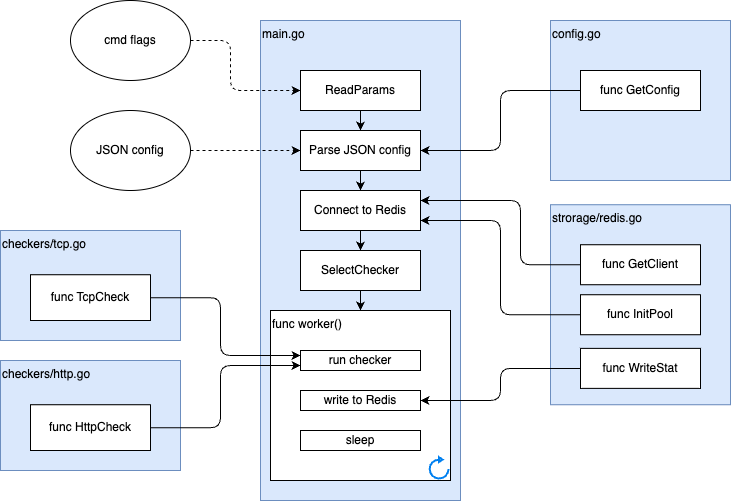

The diagram above was exported from draw.io. Its source (the exported page's mxGraphModel, read from the mxfile embedded in the PNG):
<mxGraphModel dx="1471" dy="365" grid="1" gridSize="10" guides="1" tooltips="1" connect="1" arrows="1" fold="1" page="1" pageScale="1" pageWidth="827" pageHeight="1169" math="0" shadow="0">
  <root>
    <mxCell id="0" />
    <mxCell id="1" parent="0" />
    <mxCell id="2" value="main.go" style="rounded=0;whiteSpace=wrap;html=1;align=left;verticalAlign=top;fillColor=#dae8fc;strokeColor=#6c8ebf;" vertex="1" parent="1">
      <mxGeometry x="180" y="90" width="200" height="480" as="geometry" />
    </mxCell>
    <mxCell id="3" style="edgeStyle=orthogonalEdgeStyle;html=1;entryX=0.5;entryY=0;entryDx=0;entryDy=0;" edge="1" parent="1" source="4" target="8">
      <mxGeometry relative="1" as="geometry" />
    </mxCell>
    <mxCell id="4" value="ReadParams" style="rounded=0;whiteSpace=wrap;html=1;" vertex="1" parent="1">
      <mxGeometry x="220" y="140" width="120" height="40" as="geometry" />
    </mxCell>
    <mxCell id="5" style="edgeStyle=orthogonalEdgeStyle;html=1;dashed=1;" edge="1" parent="1" source="6" target="4">
      <mxGeometry relative="1" as="geometry">
        <Array as="points">
          <mxPoint x="150" y="110" />
          <mxPoint x="150" y="160" />
        </Array>
      </mxGeometry>
    </mxCell>
    <mxCell id="6" value="cmd flags" style="ellipse;whiteSpace=wrap;html=1;" vertex="1" parent="1">
      <mxGeometry x="-10" y="70" width="120" height="80" as="geometry" />
    </mxCell>
    <mxCell id="7" style="edgeStyle=orthogonalEdgeStyle;html=1;entryX=0.5;entryY=0;entryDx=0;entryDy=0;" edge="1" parent="1" source="8" target="12">
      <mxGeometry relative="1" as="geometry" />
    </mxCell>
    <mxCell id="8" value="Parse JSON config" style="rounded=0;whiteSpace=wrap;html=1;" vertex="1" parent="1">
      <mxGeometry x="220" y="200" width="120" height="40" as="geometry" />
    </mxCell>
    <mxCell id="9" style="edgeStyle=orthogonalEdgeStyle;html=1;dashed=1;" edge="1" parent="1" source="10" target="8">
      <mxGeometry relative="1" as="geometry" />
    </mxCell>
    <mxCell id="10" value="JSON config" style="ellipse;whiteSpace=wrap;html=1;" vertex="1" parent="1">
      <mxGeometry x="-10" y="180" width="120" height="80" as="geometry" />
    </mxCell>
    <mxCell id="11" style="edgeStyle=orthogonalEdgeStyle;html=1;" edge="1" parent="1" source="12" target="14">
      <mxGeometry relative="1" as="geometry" />
    </mxCell>
    <mxCell id="12" value="Connect to Redis" style="rounded=0;whiteSpace=wrap;html=1;" vertex="1" parent="1">
      <mxGeometry x="220" y="260" width="120" height="40" as="geometry" />
    </mxCell>
    <mxCell id="13" style="edgeStyle=orthogonalEdgeStyle;html=1;entryX=0.5;entryY=0;entryDx=0;entryDy=0;" edge="1" parent="1" source="14" target="15">
      <mxGeometry relative="1" as="geometry" />
    </mxCell>
    <mxCell id="14" value="SelectChecker" style="rounded=0;whiteSpace=wrap;html=1;" vertex="1" parent="1">
      <mxGeometry x="220" y="320" width="120" height="40" as="geometry" />
    </mxCell>
    <mxCell id="15" value="func worker()" style="rounded=0;whiteSpace=wrap;html=1;align=left;verticalAlign=top;" vertex="1" parent="1">
      <mxGeometry x="190" y="380" width="180" height="170" as="geometry" />
    </mxCell>
    <mxCell id="16" value="" style="html=1;verticalLabelPosition=bottom;align=center;labelBackgroundColor=#ffffff;verticalAlign=top;strokeWidth=2;strokeColor=#0080F0;shadow=0;dashed=0;shape=mxgraph.ios7.icons.reload;" vertex="1" parent="1">
      <mxGeometry x="349.11" y="526.75" width="18.89" height="21.25" as="geometry" />
    </mxCell>
    <mxCell id="17" value="run checker" style="rounded=0;whiteSpace=wrap;html=1;" vertex="1" parent="1">
      <mxGeometry x="220" y="420" width="120" height="20" as="geometry" />
    </mxCell>
    <mxCell id="18" value="write to Redis" style="rounded=0;whiteSpace=wrap;html=1;" vertex="1" parent="1">
      <mxGeometry x="220" y="460" width="120" height="20" as="geometry" />
    </mxCell>
    <mxCell id="19" value="sleep" style="rounded=0;whiteSpace=wrap;html=1;" vertex="1" parent="1">
      <mxGeometry x="220" y="500" width="120" height="20" as="geometry" />
    </mxCell>
    <mxCell id="20" value="strorage/redis.go" style="rounded=0;whiteSpace=wrap;html=1;align=left;verticalAlign=top;fillColor=#dae8fc;strokeColor=#6c8ebf;" vertex="1" parent="1">
      <mxGeometry x="470" y="274.25" width="180" height="200" as="geometry" />
    </mxCell>
    <mxCell id="21" style="edgeStyle=orthogonalEdgeStyle;html=1;entryX=1;entryY=0.25;entryDx=0;entryDy=0;" edge="1" parent="1" source="22" target="12">
      <mxGeometry relative="1" as="geometry">
        <Array as="points">
          <mxPoint x="440" y="334" />
          <mxPoint x="440" y="270" />
        </Array>
      </mxGeometry>
    </mxCell>
    <mxCell id="22" value="func GetClient" style="rounded=0;whiteSpace=wrap;html=1;" vertex="1" parent="1">
      <mxGeometry x="500" y="314.25" width="120" height="40" as="geometry" />
    </mxCell>
    <mxCell id="23" style="edgeStyle=orthogonalEdgeStyle;html=1;entryX=1;entryY=0.75;entryDx=0;entryDy=0;" edge="1" parent="1" source="24" target="12">
      <mxGeometry relative="1" as="geometry" />
    </mxCell>
    <mxCell id="24" value="func InitPool" style="rounded=0;whiteSpace=wrap;html=1;" vertex="1" parent="1">
      <mxGeometry x="500" y="364.25" width="120" height="40" as="geometry" />
    </mxCell>
    <mxCell id="25" style="edgeStyle=orthogonalEdgeStyle;html=1;entryX=1;entryY=0.5;entryDx=0;entryDy=0;" edge="1" parent="1" source="26" target="18">
      <mxGeometry relative="1" as="geometry" />
    </mxCell>
    <mxCell id="26" value="func WriteStat" style="rounded=0;whiteSpace=wrap;html=1;" vertex="1" parent="1">
      <mxGeometry x="500" y="417.87" width="120" height="40" as="geometry" />
    </mxCell>
    <mxCell id="27" value="checkers/tcp.go" style="rounded=0;whiteSpace=wrap;html=1;align=left;verticalAlign=top;fillColor=#dae8fc;strokeColor=#6c8ebf;" vertex="1" parent="1">
      <mxGeometry x="-80" y="300" width="180" height="110" as="geometry" />
    </mxCell>
    <mxCell id="28" style="edgeStyle=orthogonalEdgeStyle;html=1;entryX=0;entryY=0.25;entryDx=0;entryDy=0;" edge="1" parent="1" source="29" target="17">
      <mxGeometry relative="1" as="geometry">
        <Array as="points">
          <mxPoint x="140" y="367" />
          <mxPoint x="140" y="425" />
        </Array>
      </mxGeometry>
    </mxCell>
    <mxCell id="29" value="func TcpCheck" style="rounded=0;whiteSpace=wrap;html=1;" vertex="1" parent="1">
      <mxGeometry x="-50" y="344.25" width="120" height="45.75" as="geometry" />
    </mxCell>
    <mxCell id="30" value="checkers/http.go" style="rounded=0;whiteSpace=wrap;html=1;align=left;verticalAlign=top;fillColor=#dae8fc;strokeColor=#6c8ebf;" vertex="1" parent="1">
      <mxGeometry x="-80" y="430" width="180" height="110" as="geometry" />
    </mxCell>
    <mxCell id="31" style="edgeStyle=orthogonalEdgeStyle;html=1;entryX=0;entryY=0.75;entryDx=0;entryDy=0;" edge="1" parent="1" source="32" target="17">
      <mxGeometry relative="1" as="geometry">
        <Array as="points">
          <mxPoint x="140" y="497" />
          <mxPoint x="140" y="435" />
        </Array>
      </mxGeometry>
    </mxCell>
    <mxCell id="32" value="func HttpCheck" style="rounded=0;whiteSpace=wrap;html=1;" vertex="1" parent="1">
      <mxGeometry x="-50" y="474.25" width="120" height="45.75" as="geometry" />
    </mxCell>
    <mxCell id="33" value="config.go" style="rounded=0;whiteSpace=wrap;html=1;align=left;verticalAlign=top;fillColor=#dae8fc;strokeColor=#6c8ebf;" vertex="1" parent="1">
      <mxGeometry x="470" y="90" width="180" height="160" as="geometry" />
    </mxCell>
    <mxCell id="34" style="edgeStyle=orthogonalEdgeStyle;html=1;entryX=1;entryY=0.5;entryDx=0;entryDy=0;" edge="1" parent="1" source="35" target="8">
      <mxGeometry relative="1" as="geometry" />
    </mxCell>
    <mxCell id="35" value="func GetConfig" style="rounded=0;whiteSpace=wrap;html=1;" vertex="1" parent="1">
      <mxGeometry x="500" y="140" width="120" height="40" as="geometry" />
    </mxCell>
  </root>
</mxGraphModel>